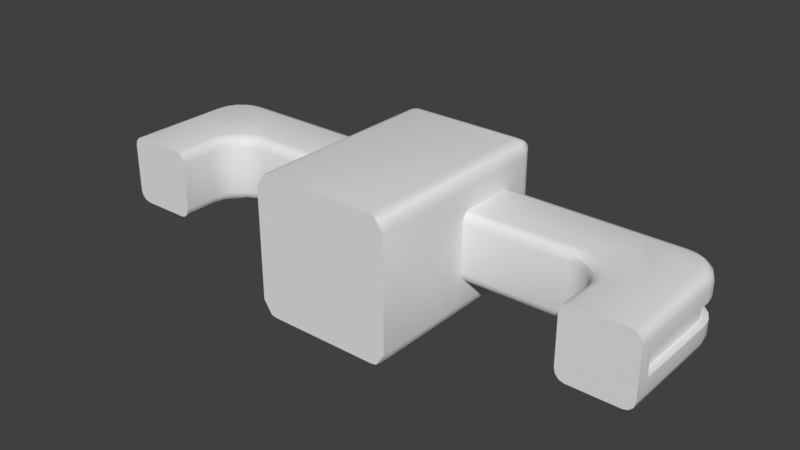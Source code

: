 # Source: EnergyCoreGenerator.blend  (saved by Blender 2.78.0; exported with 4.5.12 LTS)
import bpy
from mathutils import Matrix  # noqa: F401  (used for matrix-valued properties, if any)

bpy.ops.wm.read_factory_settings(use_empty=True)
scene = bpy.context.scene
scene.name = 'Scene'

# ---- collections
col_collection_1 = bpy.data.collections.new('Collection 1'); scene.collection.children.link(col_collection_1)

# ---- materials (node trees are filled in below, after node groups)
mat_material = bpy.data.materials.new('Material')
mat_material.alpha_threshold = 0.0
mat_material.use_transparent_shadow = False
mat_material.roughness = 0.5
mat_material.line_color = (0.0, 0.0, 0.0, 1.0)

# ---- material node trees

# ---- world
world_world = bpy.data.worlds.new('World'); scene.world = world_world
world_world.color = (0.05088, 0.05088, 0.05088)
world_world.use_sun_shadow = False
world_world.sun_shadow_jitter_overblur = 0.0
world_world.cycles.sampling_method = 'MANUAL'

# ---- meshes
me_cube = bpy.data.meshes.new('Cube')
me_cube.from_pydata([(-3.5, -0.5, -0.5), (-3.0, 7.153e-07, -0.5), (-3.0, 8.345e-07, 0.5), (-3.5, -0.5, 0.5), (3.5, -0.5, 0.5), (3.0, -9.537e-07, 0.5), (3.0, -7.153e-07, -0.5), (3.5, -0.5, -0.5), (1.0, -0.3607, -0.5), (1.0, -0.5, -0.35), (1.0, -0.6061, -0.6061), (1.0, -0.4304, -0.4799), (1.0, -0.4813, -0.425), (1.0, -0.5, 0.35), (1.0, -0.3607, 0.5), (1.0, -0.6061, 0.6061), (1.0, -0.4813, 0.425), (1.0, -0.4304, 0.4799), (3.0, -1.5, -0.35), (3.139, -1.5, -0.5), (3.019, -1.5, -0.425), (3.07, -1.5, -0.4799), (3.139, -1.5, 0.5), (3.0, -1.5, 0.35), (3.07, -1.5, 0.4799), (3.019, -1.5, 0.425), (2.639, -0.3607, 0.5), (2.5, -0.5, 0.35), (2.57, -0.4304, 0.4799), (2.519, -0.4813, 0.425), (3.0, -1.0, 0.35), (3.139, -0.8607, 0.5), (3.019, -0.9813, 0.425), (3.07, -0.9304, 0.4799), (2.655, -0.5245, 0.35), (2.674, -0.3663, 0.5), (2.657, -0.5033, 0.425), (2.664, -0.4454, 0.4799), (2.794, -0.5955, 0.35), (2.883, -0.4726, 0.5), (2.806, -0.579, 0.425), (2.839, -0.5341, 0.4799), (2.905, -0.7061, 0.35), (3.027, -0.6168, 0.5), (2.921, -0.6941, 0.425), (2.966, -0.6615, 0.4799), (2.976, -0.8455, 0.35), (3.134, -0.8256, 0.5), (2.997, -0.8428, 0.425), (3.055, -0.8355, 0.4799), (3.139, -0.8607, -0.5), (3.0, -1.0, -0.35), (3.07, -0.9304, -0.4799), (3.019, -0.9813, -0.425), (2.5, -0.5, -0.35), (2.639, -0.3607, -0.5), (2.519, -0.4813, -0.425), (2.57, -0.4304, -0.4799), (2.976, -0.8455, -0.35), (3.134, -0.8256, -0.5), (2.997, -0.8428, -0.425), (3.055, -0.8355, -0.4799), (2.905, -0.7061, -0.35), (3.027, -0.6168, -0.5), (2.921, -0.6941, -0.425), (2.966, -0.6615, -0.4799), (2.794, -0.5955, -0.35), (2.883, -0.4726, -0.5), (2.806, -0.579, -0.425), (2.839, -0.5341, -0.4799), (2.655, -0.5245, -0.35), (2.674, -0.3663, -0.5), (2.657, -0.5033, -0.425), (2.664, -0.4454, -0.4799), (1.0, 0.35, 0.5), (1.2, 0.5, 0.15), (1.0, 0.6061, 0.6061), (1.0, 0.425, 0.4799), (1.0, 0.4799, 0.425), (3.0, 0.35, 0.5), (3.0, 0.5, 0.15), (3.0, 0.425, 0.4799), (3.0, 0.4799, 0.425), (4.0, -0.5, 0.15), (3.85, -0.5, 0.5), (3.98, -0.5, 0.425), (3.925, -0.5, 0.4799), (4.0, -1.3, 0.15), (3.85, -1.5, 0.5), (3.98, -1.5, 0.425), (3.925, -1.5, 0.4799), (3.85, -0.01181, 0.5), (4.0, -1.133e-06, 0.15), (3.925, -0.005903, 0.4799), (3.98, -0.001583, 0.425), (3.488, 0.35, 0.5), (3.5, 0.5, 0.15), (3.494, 0.425, 0.4799), (3.498, 0.4799, 0.425), (3.831, 0.1076, 0.5), (3.976, 0.1545, 0.15), (3.903, 0.131, 0.4799), (3.956, 0.1482, 0.425), (3.782, 0.2046, 0.5), (3.905, 0.2939, 0.15), (3.843, 0.2493, 0.4799), (3.888, 0.2819, 0.425), (3.705, 0.2816, 0.5), (3.794, 0.4045, 0.15), (3.749, 0.3431, 0.4799), (3.782, 0.388, 0.425), (3.608, 0.3311, 0.5), (3.655, 0.4755, 0.15), (3.631, 0.4033, 0.4799), (3.648, 0.4562, 0.425), (1.2, 0.5, -0.15), (1.0, 0.35, -0.5), (1.0, 0.6061, -0.6061), (1.0, 0.4799, -0.425), (1.0, 0.425, -0.4799), (3.0, 0.5, -0.15), (3.0, 0.35, -0.5), (3.0, 0.4799, -0.425), (3.0, 0.425, -0.4799), (3.85, -0.5, -0.5), (4.0, -0.5, -0.15), (3.925, -0.5, -0.4799), (3.98, -0.5, -0.425), (3.85, -1.5, -0.5), (4.0, -1.3, -0.15), (3.925, -1.5, -0.4799), (3.98, -1.5, -0.425), (3.488, 0.35, -0.5), (3.5, 0.5, -0.15), (3.494, 0.425, -0.4799), (3.498, 0.4799, -0.425), (4.0, -9.828e-07, -0.15), (3.85, -0.01181, -0.5), (3.98, -0.001583, -0.425), (3.925, -0.005903, -0.4799), (3.608, 0.3311, -0.5), (3.655, 0.4755, -0.15), (3.631, 0.4033, -0.4799), (3.648, 0.4562, -0.425), (3.705, 0.2816, -0.5), (3.794, 0.4045, -0.15), (3.749, 0.3431, -0.4799), (3.782, 0.388, -0.425), (3.782, 0.2046, -0.5), (3.905, 0.2939, -0.15), (3.843, 0.2493, -0.4799), (3.888, 0.2819, -0.425), (3.831, 0.1076, -0.5), (3.976, 0.1545, -0.15), (3.903, 0.131, -0.4799), (3.956, 0.1482, -0.425), (-1.0, 0.35, -0.5), (-1.2, 0.5, -0.15), (-1.0, 0.6061, -0.6061), (-1.0, 0.425, -0.4799), (-1.0, 0.4799, -0.425), (-3.0, 0.35, -0.5), (-3.0, 0.5, -0.15), (-3.0, 0.425, -0.4799), (-3.0, 0.4799, -0.425), (-4.0, -0.5, -0.15), (-3.85, -0.5, -0.5), (-3.98, -0.5, -0.425), (-3.925, -0.5, -0.4799), (-4.0, -1.3, -0.15), (-3.85, -1.5, -0.5), (-3.98, -1.5, -0.425), (-3.925, -1.5, -0.4799), (-3.85, -0.0118, -0.5), (-4.0, 9.317e-07, -0.15), (-3.925, -0.005902, -0.4799), (-3.98, -0.001581, -0.425), (-3.488, 0.35, -0.5), (-3.5, 0.5, -0.15), (-3.494, 0.425, -0.4799), (-3.498, 0.4799, -0.425), (-3.831, 0.1076, -0.5), (-3.976, 0.1545, -0.15), (-3.903, 0.131, -0.4799), (-3.956, 0.1482, -0.425), (-3.782, 0.2046, -0.5), (-3.905, 0.2939, -0.15), (-3.843, 0.2493, -0.4799), (-3.888, 0.2819, -0.425), (-3.705, 0.2816, -0.5), (-3.794, 0.4045, -0.15), (-3.749, 0.3431, -0.4799), (-3.782, 0.388, -0.425), (-3.608, 0.3311, -0.5), (-3.655, 0.4755, -0.15), (-3.631, 0.4033, -0.4799), (-3.648, 0.4562, -0.425), (-1.2, 0.5, 0.15), (-1.0, 0.35, 0.5), (-1.0, 0.6061, 0.6061), (-1.0, 0.4799, 0.425), (-1.0, 0.425, 0.4799), (-3.0, 0.5, 0.15), (-3.0, 0.35, 0.5), (-3.0, 0.4799, 0.425), (-3.0, 0.425, 0.4799), (-3.85, -0.5, 0.5), (-4.0, -0.5, 0.15), (-3.925, -0.5, 0.4799), (-3.98, -0.5, 0.425), (-3.85, -1.5, 0.5), (-4.0, -1.3, 0.15), (-3.925, -1.5, 0.4799), (-3.98, -1.5, 0.425), (-3.488, 0.35, 0.5), (-3.5, 0.5, 0.15), (-3.494, 0.425, 0.4799), (-3.498, 0.4799, 0.425), (-4.0, 7.969e-07, 0.15), (-3.85, -0.0118, 0.5), (-3.98, -0.001581, 0.425), (-3.925, -0.005902, 0.4799), (-3.608, 0.3311, 0.5), (-3.655, 0.4755, 0.15), (-3.631, 0.4033, 0.4799), (-3.648, 0.4562, 0.425), (-3.705, 0.2816, 0.5), (-3.794, 0.4045, 0.15), (-3.749, 0.3431, 0.4799), (-3.782, 0.388, 0.425), (-3.782, 0.2046, 0.5), (-3.905, 0.2939, 0.15), (-3.843, 0.2493, 0.4799), (-3.888, 0.2819, 0.425), (-3.831, 0.1076, 0.5), (-3.976, 0.1545, 0.15), (-3.903, 0.131, 0.4799), (-3.956, 0.1482, 0.425), (-1.0, -0.3607, 0.5), (-1.0, -0.5, 0.35), (-1.0, -0.6061, 0.6061), (-1.0, -0.4304, 0.4799), (-1.0, -0.4813, 0.425), (-3.0, -1.5, 0.35), (-3.139, -1.5, 0.5), (-3.019, -1.5, 0.425), (-3.07, -1.5, 0.4799), (-3.139, -0.8607, 0.5), (-3.0, -1.0, 0.35), (-3.07, -0.9304, 0.4799), (-3.019, -0.9813, 0.425), (-2.5, -0.5, 0.35), (-2.639, -0.3607, 0.5), (-2.519, -0.4813, 0.425), (-2.57, -0.4304, 0.4799), (-2.976, -0.8455, 0.35), (-3.134, -0.8256, 0.5), (-2.997, -0.8428, 0.425), (-3.055, -0.8355, 0.4799), (-2.905, -0.7061, 0.35), (-3.027, -0.6168, 0.5), (-2.921, -0.6941, 0.425), (-2.966, -0.6615, 0.4799), (-2.794, -0.5955, 0.35), (-2.883, -0.4726, 0.5), (-2.806, -0.579, 0.425), (-2.839, -0.5341, 0.4799), (-2.655, -0.5245, 0.35), (-2.674, -0.3663, 0.5), (-2.657, -0.5033, 0.425), (-2.664, -0.4454, 0.4799), (-1.0, -0.5, -0.35), (-1.0, -0.3607, -0.5), (-1.0, -0.6061, -0.6061), (-1.0, -0.4813, -0.425), (-1.0, -0.4304, -0.4799), (-3.139, -1.5, -0.5), (-3.0, -1.5, -0.35), (-3.07, -1.5, -0.4799), (-3.019, -1.5, -0.425), (-2.639, -0.3607, -0.5), (-2.5, -0.5, -0.35), (-2.57, -0.4304, -0.4799), (-2.519, -0.4813, -0.425), (-3.0, -1.0, -0.35), (-3.139, -0.8607, -0.5), (-3.019, -0.9813, -0.425), (-3.07, -0.9304, -0.4799), (-2.655, -0.5245, -0.35), (-2.674, -0.3663, -0.5), (-2.657, -0.5033, -0.425), (-2.664, -0.4454, -0.4799), (-2.794, -0.5955, -0.35), (-2.883, -0.4726, -0.5), (-2.806, -0.579, -0.425), (-2.839, -0.5341, -0.4799), (-2.905, -0.7061, -0.35), (-3.027, -0.6168, -0.5), (-2.921, -0.6941, -0.425), (-2.966, -0.6615, -0.4799), (-2.976, -0.8455, -0.35), (-3.134, -0.8256, -0.5), (-2.997, -0.8428, -0.425), (-3.055, -0.8355, -0.4799), (0.8, 0.8, -1.0), (1.0, 0.8, -0.8), (0.8, 0.8765, -0.9848), (0.8, 0.9414, -0.9414), (0.8765, 0.8, -0.9848), (0.8805, 0.8805, -0.9693), (0.8819, 0.9429, -0.9429), (0.9263, 0.9263, -0.9263), (0.8765, 0.9848, -0.8), (0.9414, 0.9414, -0.8), (0.8, 0.9848, -0.8765), (0.8805, 0.9693, -0.8805), (0.9429, 0.9429, -0.8819), (0.9848, 0.8, -0.8765), (0.9414, 0.8, -0.9414), (0.9848, 0.8765, -0.8), (0.9693, 0.8805, -0.8805), (0.9429, 0.8819, -0.9429), (0.8, -1.995, -1.0), (1.0, -0.8, -0.8), (1.0, -1.995, -0.8), (0.8765, -1.995, -0.9848), (0.9414, -1.941, -0.9414), (0.9848, -1.877, -0.8765), (0.8, 0.8, 1.0), (1.0, 0.8, 0.8), (0.8, 0.9848, 0.8765), (0.8, 0.9414, 0.9414), (0.8765, 0.9848, 0.8), (0.8805, 0.9693, 0.8805), (0.8819, 0.9429, 0.9429), (0.9263, 0.9263, 0.9263), (0.8765, 0.8, 0.9848), (0.9414, 0.8, 0.9414), (0.8, 0.8765, 0.9848), (0.8805, 0.8805, 0.9693), (0.9429, 0.8819, 0.9429), (0.9848, 0.8765, 0.8), (0.9414, 0.9414, 0.8), (0.9848, 0.8, 0.8765), (0.9693, 0.8805, 0.8805), (0.9429, 0.9429, 0.8819), (1.0, -0.8, 0.8), (0.8, -1.995, 1.0), (1.0, -1.995, 0.8), (0.9848, -1.877, 0.8765), (0.9414, -1.941, 0.9414), (0.8765, -1.995, 0.9848), (-1.0, -0.8, -0.8), (-0.8, -1.995, -1.0), (-1.0, -1.995, -0.8), (-0.9848, -1.877, -0.8765), (-0.9414, -1.941, -0.9414), (-0.8765, -1.995, -0.9848), (-0.8, 0.8, -1.0), (-1.0, 0.8, -0.8), (-0.8, 0.9848, -0.8765), (-0.8, 0.9414, -0.9414), (-0.8765, 0.9848, -0.8), (-0.8805, 0.9693, -0.8805), (-0.8819, 0.9429, -0.9429), (-0.9263, 0.9263, -0.9263), (-0.8765, 0.8, -0.9848), (-0.9414, 0.8, -0.9414), (-0.8, 0.8765, -0.9848), (-0.8805, 0.8805, -0.9693), (-0.9429, 0.8819, -0.9429), (-0.9848, 0.8765, -0.8), (-0.9414, 0.9414, -0.8), (-0.9848, 0.8, -0.8765), (-0.9693, 0.8805, -0.8805), (-0.9429, 0.9429, -0.8819), (-0.8, -1.995, 1.0), (-1.0, -0.8, 0.8), (-1.0, -1.995, 0.8), (-0.8765, -1.995, 0.9848), (-0.9414, -1.941, 0.9414), (-0.9848, -1.877, 0.8765), (-1.0, 0.8, 0.8), (-0.8, 0.8, 1.0), (-0.9848, 0.8, 0.8765), (-0.9414, 0.8, 0.9414), (-0.9848, 0.8765, 0.8), (-0.9693, 0.8805, 0.8805), (-0.9429, 0.8819, 0.9429), (-0.9263, 0.9263, 0.9263), (-0.8, 0.8765, 0.9848), (-0.8, 0.9414, 0.9414), (-0.8765, 0.8, 0.9848), (-0.8805, 0.8805, 0.9693), (-0.8819, 0.9429, 0.9429), (-0.8765, 0.9848, 0.8), (-0.9414, 0.9414, 0.8), (-0.8, 0.9848, 0.8765), (-0.8805, 0.9693, 0.8805), (-0.9429, 0.9429, 0.8819), (3.0, 0.5, 0.35), (1.0, 0.5, 0.35), (4.0, -1.5, 0.35), (4.0, -0.5, 0.35), (4.0, -1.131e-06, 0.35), (3.976, 0.1545, 0.35), (3.905, 0.2939, 0.35), (3.794, 0.4045, 0.35), (3.655, 0.4755, 0.35), (3.5, 0.5, 0.35), (1.0, 0.5, -0.35), (3.0, 0.5, -0.35), (4.0, -0.5, -0.35), (4.0, -1.5, -0.35), (3.976, 0.1545, -0.35), (4.0, -9.85e-07, -0.35), (3.905, 0.2939, -0.35), (3.794, 0.4045, -0.35), (3.655, 0.4755, -0.35), (3.5, 0.5, -0.35), (-3.0, 0.5, -0.35), (-1.0, 0.5, -0.35), (-4.0, -1.5, -0.35), (-4.0, -0.5, -0.35), (-4.0, 9.269e-07, -0.35), (-3.976, 0.1545, -0.35), (-3.905, 0.2939, -0.35), (-3.794, 0.4045, -0.35), (-3.655, 0.4755, -0.35), (-3.5, 0.5, -0.35), (-1.0, 0.5, 0.35), (-3.0, 0.5, 0.35), (-4.0, -0.5, 0.35), (-4.0, -1.5, 0.35), (-3.976, 0.1545, 0.35), (-4.0, 8.017e-07, 0.35), (-3.905, 0.2939, 0.35), (-3.794, 0.4045, 0.35), (-3.655, 0.4755, 0.35), (-3.5, 0.5, 0.35), (3.0, 0.4, 0.15), (3.0, 0.4, -0.15), (3.492, 0.4003, 0.15), (3.492, 0.4003, -0.15), (3.9, -0.007847, -0.15), (3.9, -0.007847, 0.15), (3.9, -0.5, 0.15), (3.9, -0.5, -0.15), (3.624, 0.3804, 0.15), (3.624, 0.3804, -0.15), (3.88, 0.1236, -0.15), (3.88, 0.1236, 0.15), (3.735, 0.3236, 0.15), (3.735, 0.3236, -0.15), (3.824, 0.2351, 0.15), (3.824, 0.2351, -0.15), (-3.0, 0.4, -0.15), (-3.0, 0.4, 0.15), (-3.492, 0.4003, -0.15), (-3.492, 0.4003, 0.15), (-3.9, -0.5, -0.15), (-3.9, -0.5, 0.15), (-3.9, -0.007845, 0.15), (-3.9, -0.007845, -0.15), (-3.624, 0.3804, -0.15), (-3.624, 0.3804, 0.15), (-3.88, 0.1236, 0.15), (-3.88, 0.1236, -0.15), (-3.735, 0.3236, -0.15), (-3.735, 0.3236, 0.15), (-3.824, 0.2351, -0.15), (-3.824, 0.2351, 0.15), (-1.4, 0.4, -0.15), (-1.2, 0.5, -0.15), (-1.323, 0.4076, -0.15), (-1.259, 0.4293, -0.15), (-1.215, 0.4617, -0.15), (-1.2, 0.5, 0.15), (-1.4, 0.4, 0.15), (-1.215, 0.4617, 0.15), (-1.259, 0.4293, 0.15), (-1.323, 0.4076, 0.15), (-4.0, -1.3, -0.15), (-3.9, -1.1, -0.15), (-3.962, -1.285, -0.15), (-3.929, -1.241, -0.15), (-3.908, -1.177, -0.15), (-3.9, -1.1, 0.15), (-4.0, -1.3, 0.15), (-3.908, -1.177, 0.15), (-3.929, -1.241, 0.15), (-3.962, -1.285, 0.15), (1.4, 0.4, 0.15), (1.2, 0.5, 0.15), (1.323, 0.4076, 0.15), (1.259, 0.4293, 0.15), (1.215, 0.4617, 0.15), (1.2, 0.5, -0.15), (1.4, 0.4, -0.15), (1.215, 0.4617, -0.15), (1.259, 0.4293, -0.15), (1.323, 0.4076, -0.15), (4.0, -1.3, 0.15), (3.9, -1.1, 0.15), (3.962, -1.285, 0.15), (3.929, -1.241, 0.15), (3.908, -1.177, 0.15), (3.9, -1.1, -0.15), (4.0, -1.3, -0.15), (3.908, -1.177, -0.15), (3.929, -1.241, -0.15), (3.962, -1.285, -0.15), (-0.8, 1.0, -0.8), (0.8, 1.0, -0.8), (0.8, 1.0, 0.8), (-0.8, 1.0, 0.8), (0.6914, 1.0, -0.6914), (0.6914, 1.0, 0.6914), (-0.6914, 1.0, -0.6914), (-0.6914, 1.0, 0.6914), (-0.35, 0.2, -0.55), (-0.55, 0.2, -0.35), (-0.35, 1.3e-07, -0.35), (-0.4265, 0.2, -0.5348), (-0.4914, 0.2, -0.4914), (-0.35, 0.1235, -0.5348), (-0.4305, 0.1195, -0.5193), (-0.4929, 0.1181, -0.4929), (-0.4763, 0.07373, -0.4763), (-0.5348, 0.1235, -0.35), (-0.4914, 0.05858, -0.35), (-0.5348, 0.2, -0.4265), (-0.5193, 0.1195, -0.4305), (-0.4929, 0.05709, -0.4319), (-0.35, 0.01522, -0.4265), (-0.35, 0.05858, -0.4914), (-0.4265, 0.01522, -0.35), (-0.4305, 0.03072, -0.4305), (-0.4319, 0.05709, -0.4929), (0.35, 0.2, -0.55), (0.35, -4.877e-08, -0.35), (0.55, 0.2, -0.35), (0.35, 0.1235, -0.5348), (0.35, 0.05858, -0.4914), (0.4265, 0.2, -0.5348), (0.4305, 0.1195, -0.5193), (0.4319, 0.05709, -0.4929), (0.4763, 0.07373, -0.4763), (0.4265, 0.01522, -0.35), (0.4914, 0.05858, -0.35), (0.35, 0.01522, -0.4265), (0.4305, 0.03072, -0.4305), (0.4929, 0.05709, -0.4319), (0.5348, 0.2, -0.4265), (0.4914, 0.2, -0.4914), (0.5348, 0.1235, -0.35), (0.5193, 0.1195, -0.4305), (0.4929, 0.1181, -0.4929), (0.55, 0.2, 0.35), (0.35, -2.113e-07, 0.35), (0.35, 0.2, 0.55), (0.5348, 0.1235, 0.35), (0.4914, 0.05858, 0.35), (0.5348, 0.2, 0.4265), (0.5193, 0.1195, 0.4305), (0.4929, 0.05709, 0.4319), (0.4763, 0.07373, 0.4763), (0.35, 0.01522, 0.4265), (0.35, 0.05858, 0.4914), (0.4265, 0.01522, 0.35), (0.4305, 0.03072, 0.4305), (0.4319, 0.05709, 0.4929), (0.4265, 0.2, 0.5348), (0.4914, 0.2, 0.4914), (0.35, 0.1235, 0.5348), (0.4305, 0.1195, 0.5193), (0.4929, 0.1181, 0.4929), (-0.55, 0.2, 0.35), (-0.35, 0.2, 0.55), (-0.35, -4.877e-08, 0.35), (-0.5348, 0.2, 0.4265), (-0.4914, 0.2, 0.4914), (-0.5348, 0.1235, 0.35), (-0.5193, 0.1195, 0.4305), (-0.4929, 0.1181, 0.4929), (-0.4763, 0.07373, 0.4763), (-0.35, 0.1235, 0.5348), (-0.35, 0.05858, 0.4914), (-0.4265, 0.2, 0.5348), (-0.4305, 0.1195, 0.5193), (-0.4319, 0.05709, 0.4929), (-0.4265, 0.01522, 0.35), (-0.4914, 0.05858, 0.35), (-0.35, 0.01522, 0.4265), (-0.4305, 0.03072, 0.4305), (-0.4929, 0.05709, 0.4319), (0.5405, 1.0, -0.6289), (0.35, 0.9, -0.55), (0.4676, 0.9924, -0.5987), (0.4058, 0.9707, -0.5731), (0.3645, 0.9383, -0.556), (0.55, 0.9, -0.35), (0.6289, 1.0, -0.5405), (0.556, 0.9383, -0.3645), (0.5731, 0.9707, -0.4058), (0.5987, 0.9924, -0.4676), (0.4265, 0.9, -0.5348), (0.5743, 1.0, -0.6222), (0.4378, 0.9383, -0.5414), (0.4698, 0.9707, -0.5604), (0.5178, 0.9924, -0.5887), (0.4914, 0.9, -0.4914), (0.603, 1.0, -0.603), (0.4999, 0.9383, -0.4999), (0.5241, 0.9707, -0.5241), (0.5603, 0.9924, -0.5603), (0.5348, 0.9, -0.4265), (0.6222, 1.0, -0.5743), (0.5414, 0.9383, -0.4378), (0.5604, 0.9707, -0.4698), (0.5887, 0.9924, -0.5178), (0.6289, 1.0, 0.5405), (0.55, 0.9, 0.35), (0.5987, 0.9924, 0.4676), (0.5731, 0.9707, 0.4058), (0.556, 0.9383, 0.3645), (0.35, 0.9, 0.55), (0.5405, 1.0, 0.6289), (0.3645, 0.9383, 0.556), (0.4058, 0.9707, 0.5731), (0.4676, 0.9924, 0.5987), (0.5348, 0.9, 0.4265), (0.6222, 1.0, 0.5743), (0.5414, 0.9383, 0.4378), (0.5604, 0.9707, 0.4698), (0.5887, 0.9924, 0.5178), (0.4914, 0.9, 0.4914), (0.603, 1.0, 0.603), (0.4999, 0.9383, 0.4999), (0.5241, 0.9707, 0.5241), (0.5603, 0.9924, 0.5603), (0.4265, 0.9, 0.5348), (0.5743, 1.0, 0.6222), (0.4378, 0.9383, 0.5414), (0.4698, 0.9707, 0.5604), (0.5178, 0.9924, 0.5887), (-0.6289, 1.0, -0.5405), (-0.55, 0.9, -0.35), (-0.5987, 0.9924, -0.4676), (-0.5731, 0.9707, -0.4058), (-0.556, 0.9383, -0.3645), (-0.35, 0.9, -0.55), (-0.5405, 1.0, -0.6289), (-0.3645, 0.9383, -0.556), (-0.4058, 0.9707, -0.5731), (-0.4676, 0.9924, -0.5987), (-0.5348, 0.9, -0.4265), (-0.6222, 1.0, -0.5743), (-0.5414, 0.9383, -0.4378), (-0.5604, 0.9707, -0.4698), (-0.5887, 0.9924, -0.5178), (-0.4914, 0.9, -0.4914), (-0.603, 1.0, -0.603), (-0.4999, 0.9383, -0.4999), (-0.5241, 0.9707, -0.5241), (-0.5603, 0.9924, -0.5603), (-0.4265, 0.9, -0.5348), (-0.5743, 1.0, -0.6222), (-0.4378, 0.9383, -0.5414), (-0.4698, 0.9707, -0.5604), (-0.5178, 0.9924, -0.5887), (-0.5405, 1.0, 0.6289), (-0.35, 0.9, 0.55), (-0.4676, 0.9924, 0.5987), (-0.4058, 0.9707, 0.5731), (-0.3645, 0.9383, 0.556), (-0.55, 0.9, 0.35), (-0.6289, 1.0, 0.5405), (-0.556, 0.9383, 0.3645), (-0.5731, 0.9707, 0.4058), (-0.5987, 0.9924, 0.4676), (-0.4265, 0.9, 0.5348), (-0.5743, 1.0, 0.6222), (-0.4378, 0.9383, 0.5414), (-0.4698, 0.9707, 0.5604), (-0.5178, 0.9924, 0.5887), (-0.4914, 0.9, 0.4914), (-0.603, 1.0, 0.603), (-0.4999, 0.9383, 0.4999), (-0.5241, 0.9707, 0.5241), (-0.5603, 0.9924, 0.5603), (-0.5348, 0.9, 0.4265), (-0.6222, 1.0, 0.5743), (-0.5414, 0.9383, 0.4378), (-0.5604, 0.9707, 0.4698), (-0.5887, 0.9924, 0.5178), (1.0, -0.3607, -0.5), (1.0, -0.4304, -0.4799), (1.0, -0.4304, -0.4799), (1.0, -0.4813, -0.425), (1.0, -0.5, -0.35), (1.0, -0.5, 0.35), (1.0, -0.4813, 0.425), (1.0, -0.4304, 0.4799), (1.0, -0.4304, 0.4799), (1.0, -0.3607, 0.5), (2.657, -0.5033, 0.425), (2.806, -0.579, 0.425), (2.657, -0.5033, -0.425), (3.139, -1.5, -0.5), (3.07, -1.5, -0.4799), (3.07, -1.5, -0.4799), (3.019, -1.5, -0.425), (3.0, -1.5, -0.35), (3.07, -1.5, 0.4799), (3.07, -1.5, 0.4799), (3.139, -1.5, 0.5), (3.019, -1.5, 0.425), (3.0, -1.5, 0.35), (1.0, 0.35, 0.5), (1.0, 0.425, 0.4799), (1.0, 0.4799, 0.425), (1.0, 0.4799, 0.425), (1.0, 0.5, 0.35), (3.0, 0.4799, 0.425), (3.85, -1.5, 0.5), (3.925, -1.5, 0.4799), (3.925, -1.5, 0.4799), (3.98, -1.5, 0.425), (4.0, -1.5, 0.35), (3.843, 0.2493, 0.4799), (3.749, 0.3431, 0.4799), (1.0, 0.5, -0.35), (1.0, 0.4799, -0.425), (1.0, 0.425, -0.4799), (1.0, 0.35, -0.5), (4.0, -1.5, -0.35), (3.98, -1.5, -0.425), (3.925, -1.5, -0.4799), (3.925, -1.5, -0.4799), (3.85, -1.5, -0.5), (3.843, 0.2493, -0.4799), (3.749, 0.3431, -0.4799), (3.631, 0.4033, -0.4799), (-1.0, 0.35, -0.5), (-1.0, 0.425, -0.4799), (-1.0, 0.4799, -0.425), (-1.0, 0.5, -0.35), (-3.85, -1.5, -0.5), (-3.925, -1.5, -0.4799), (-3.925, -1.5, -0.4799), (-3.98, -1.5, -0.425), (-4.0, -1.5, -0.35), (-1.0, 0.5, 0.35), (-1.0, 0.4799, 0.425), (-1.0, 0.425, 0.4799), (-1.0, 0.35, 0.5), (-4.0, -1.5, 0.35), (-3.98, -1.5, 0.425), (-3.925, -1.5, 0.4799), (-3.925, -1.5, 0.4799), (-3.925, -0.5, 0.4799), (-3.85, -1.5, 0.5), (-3.903, 0.131, 0.4799), (-3.925, -0.005902, 0.4799), (-3.843, 0.2493, 0.4799), (-1.0, -0.3607, 0.5), (-1.0, -0.4304, 0.4799), (-1.0, -0.4304, 0.4799), (-1.0, -0.4813, 0.425), (-1.0, -0.5, 0.35), (-2.997, -0.8428, 0.425), (-2.921, -0.6941, 0.425), (-3.139, -1.5, 0.5), (-3.07, -1.5, 0.4799), (-3.07, -1.5, 0.4799), (-3.019, -1.5, 0.425), (-3.0, -1.5, 0.35), (-1.0, -0.5, -0.35), (-1.0, -0.4813, -0.425), (-1.0, -0.4304, -0.4799), (-1.0, -0.4304, -0.4799), (-1.0, -0.3607, -0.5), (-2.966, -0.6615, -0.4799), (-3.07, -1.5, -0.4799), (-3.07, -1.5, -0.4799), (-3.139, -1.5, -0.5), (-3.019, -1.5, -0.425), (-3.0, -1.5, -0.35), (0.8819, 0.9429, -0.9429), (0.9429, 0.8819, -0.9429), (0.9263, 0.9263, -0.9263), (0.9263, 0.9263, -0.9263), (0.9429, 0.9429, -0.8819), (0.8, -1.995, -1.0), (0.8765, -1.995, -0.9848), (0.8765, -1.995, -0.9848), (1.0, -1.995, -0.8), (0.8819, 0.9429, 0.9429), (0.9429, 0.9429, 0.8819), (0.9263, 0.9263, 0.9263), (0.9263, 0.9263, 0.9263), (0.9429, 0.8819, 0.9429), (0.8765, -1.995, 0.9848), (0.8765, -1.995, 0.9848), (0.8, -1.995, 1.0), (1.0, -1.995, 0.8), (-0.8765, -1.995, -0.9848), (-0.8765, -1.995, -0.9848), (-0.8, -1.995, -1.0), (-1.0, -1.995, -0.8), (-0.8819, 0.9429, -0.9429), (-0.9429, 0.9429, -0.8819), (-0.9263, 0.9263, -0.9263), (-0.9263, 0.9263, -0.9263), (-0.9429, 0.8819, -0.9429), (-0.8, -1.995, 1.0), (-0.8765, -1.995, 0.9848), (-0.8765, -1.995, 0.9848), (-1.0, -1.995, 0.8), (-0.9429, 0.8819, 0.9429), (-0.9429, 0.9429, 0.8819), (-0.9263, 0.9263, 0.9263), (-0.9263, 0.9263, 0.9263), (-0.8819, 0.9429, 0.9429), (3.0, 0.5, 0.15), (1.2, 0.5, 0.15), (1.2, 0.5, 0.15), (4.0, -1.3, 0.15), (4.0, -1.3, 0.15), (4.0, -0.5, 0.15), (4.0, -1.133e-06, 0.15), (3.976, 0.1545, 0.15), (3.905, 0.2939, 0.15), (3.794, 0.4045, 0.15), (3.655, 0.4755, 0.15), (3.5, 0.5, 0.15), (1.2, 0.5, -0.15), (1.2, 0.5, -0.15), (3.0, 0.5, -0.15), (4.0, -0.5, -0.15), (4.0, -1.3, -0.15), (4.0, -1.3, -0.15), (3.976, 0.1545, -0.15), (4.0, -9.828e-07, -0.15), (3.905, 0.2939, -0.15), (3.794, 0.4045, -0.15), (3.655, 0.4755, -0.15), (3.5, 0.5, -0.15), (-3.0, 0.5, -0.15), (-1.2, 0.5, -0.15), (-1.2, 0.5, -0.15), (-4.0, -1.3, -0.15), (-4.0, -1.3, -0.15), (-4.0, -0.5, -0.15), (-4.0, 9.317e-07, -0.15), (-3.976, 0.1545, -0.15), (-3.905, 0.2939, -0.15), (-3.794, 0.4045, -0.15), (-3.655, 0.4755, -0.15), (-3.5, 0.5, -0.15), (-1.2, 0.5, 0.15), (-1.2, 0.5, 0.15), (-3.0, 0.5, 0.15), (-4.0, -0.5, 0.15), (-4.0, -1.3, 0.15), (-4.0, -1.3, 0.15), (-3.976, 0.1545, 0.15), (-4.0, 7.969e-07, 0.15), (-3.905, 0.2939, 0.15), (-3.794, 0.4045, 0.15), (-3.655, 0.4755, 0.15), (-3.5, 0.5, 0.15), (3.9, -0.007847, 0.15), (3.88, 0.1236, 0.15), (3.824, 0.2351, 0.15), (3.735, 0.3236, 0.15), (3.624, 0.3804, 0.15), (3.492, 0.4003, 0.15), (3.9, -0.5, 0.15), (3.0, 0.4, 0.15), (3.88, 0.1236, -0.15), (3.9, -0.007847, -0.15), (3.824, 0.2351, -0.15), (3.735, 0.3236, -0.15), (3.624, 0.3804, -0.15), (3.492, 0.4003, -0.15), (3.9, -0.5, -0.15), (3.0, 0.4, -0.15), (-3.9, -0.007845, -0.15), (-3.88, 0.1236, -0.15), (-3.824, 0.2351, -0.15), (-3.735, 0.3236, -0.15), (-3.624, 0.3804, -0.15), (-3.492, 0.4003, -0.15), (-3.9, -0.5, -0.15), (-3.0, 0.4, -0.15), (-3.88, 0.1236, 0.15), (-3.9, -0.007845, 0.15), (-3.824, 0.2351, 0.15), (-3.735, 0.3236, 0.15), (-3.624, 0.3804, 0.15), (-3.492, 0.4003, 0.15), (-3.0, 0.4, 0.15), (-3.9, -0.5, 0.15), (-1.323, 0.4076, -0.15), (-1.4, 0.4, -0.15), (-1.4, 0.4, 0.15), (-1.323, 0.4076, 0.15), (-1.259, 0.4293, -0.15), (-1.259, 0.4293, 0.15), (-1.215, 0.4617, -0.15), (-1.215, 0.4617, -0.15), (-1.215, 0.4617, 0.15), (-1.215, 0.4617, 0.15), (-1.2, 0.5, -0.15), (-1.2, 0.5, -0.15), (-1.2, 0.5, 0.15), (-1.2, 0.5, 0.15), (-3.962, -1.285, -0.15), (-3.962, -1.285, -0.15), (-4.0, -1.3, -0.15), (-4.0, -1.3, -0.15), (-4.0, -1.3, 0.15), (-4.0, -1.3, 0.15), (-3.962, -1.285, 0.15), (-3.962, -1.285, 0.15), (-3.929, -1.241, -0.15), (-3.929, -1.241, 0.15), (-3.908, -1.177, -0.15), (-3.908, -1.177, 0.15), (-3.9, -1.1, -0.15), (-3.9, -1.1, 0.15), (1.323, 0.4076, 0.15), (1.4, 0.4, 0.15), (1.4, 0.4, -0.15), (1.323, 0.4076, -0.15), (1.259, 0.4293, 0.15), (1.259, 0.4293, -0.15), (1.215, 0.4617, 0.15), (1.215, 0.4617, 0.15), (1.215, 0.4617, -0.15), (1.215, 0.4617, -0.15), (1.2, 0.5, 0.15), (1.2, 0.5, 0.15), (1.2, 0.5, -0.15), (1.2, 0.5, -0.15), (3.962, -1.285, 0.15), (3.962, -1.285, 0.15), (4.0, -1.3, 0.15), (4.0, -1.3, 0.15), (4.0, -1.3, -0.15), (4.0, -1.3, -0.15), (3.962, -1.285, -0.15), (3.962, -1.285, -0.15), (3.929, -1.241, 0.15), (3.929, -1.241, -0.15), (3.908, -1.177, 0.15), (3.908, -1.177, -0.15), (3.9, -1.1, 0.15), (3.9, -1.1, -0.15), (-0.4929, 0.1181, -0.4929), (-0.4319, 0.05709, -0.4929), (-0.4763, 0.07373, -0.4763), (-0.4763, 0.07373, -0.4763), (-0.4929, 0.05709, -0.4319), (0.4319, 0.05709, -0.4929), (0.4929, 0.1181, -0.4929), (0.4763, 0.07373, -0.4763), (0.4763, 0.07373, -0.4763), (0.4929, 0.05709, -0.4319), (0.4929, 0.05709, 0.4319), (0.4929, 0.1181, 0.4929), (0.4763, 0.07373, 0.4763), (0.4763, 0.07373, 0.4763), (0.4319, 0.05709, 0.4929), (-0.4929, 0.1181, 0.4929), (-0.4929, 0.05709, 0.4319), (-0.4763, 0.07373, 0.4763), (-0.4763, 0.07373, 0.4763), (-0.4319, 0.05709, 0.4929)], [], [(520, 651, 666, 523), (240, 770, 778, 273, 352, 810, 378, 377), (26, 35, 39, 43, 47, 31, 4, 5), (10, 700, 701, 15, 346, 806, 324, 323), (15, 705, 719, 76, 329, 346), (76, 723, 732, 117, 305, 329), (9, 54, 27, 13), (328, 383, 376, 347), (879, 959, 507, 447), (203, 214, 222, 226, 230, 234, 219, 206, 3, 2), (239, 251, 281, 271), (124, 128, 709, 50, 7), (199, 756, 766, 240, 377, 382), (14, 26, 5, 79, 74), (846, 847, 449, 453), (855, 165, 460, 889), (839, 837, 945, 941, 938, 936, 498, 888), (51, 18, 23, 30), (845, 846, 453, 455), (860, 859, 464, 458), (280, 289, 293, 297, 301, 285, 0, 1), (198, 203, 2, 252, 238), (5, 4, 84, 91, 99, 103, 107, 111, 95, 79), (1, 0, 166, 173, 181, 185, 189, 193, 177, 161), (247, 256, 260, 264, 268, 252, 2, 3), (865, 864, 904, 932, 930, 928, 925, 924), (4, 31, 22, 725, 84), (843, 845, 455, 881), (121, 132, 140, 144, 148, 152, 137, 124, 7, 6), (859, 858, 892, 464), (777, 776, 774, 244, 762, 759, 758, 433, 752, 751, 749, 170, 786, 784, 787, 788), (863, 861, 917, 913, 910, 908, 478, 903), (0, 285, 276, 748, 166), (844, 843, 881, 882), (858, 857, 891, 892), (864, 868, 898, 904), (713, 712, 710, 19, 740, 738, 737, 413, 729, 728, 726, 88, 716, 714, 717, 718), (857, 856, 890, 891), (872, 863, 903, 902), (267, 288, 281, 251), (263, 292, 288, 267), (248, 284, 300, 255), (255, 300, 296, 259), (259, 296, 292, 263), (206, 210, 773, 247, 3), (70, 34, 27, 54), (66, 38, 34, 70), (50, 59, 63, 67, 71, 55, 6, 7), (58, 46, 42, 62), (62, 42, 38, 66), (51, 30, 46, 58), (856, 855, 889, 890), (696, 697, 10), (697, 699, 10), (699, 700, 10), (701, 702, 15), (702, 703, 15), (703, 705, 15), (27, 34, 706, 29), (29, 36, 37, 28), (28, 37, 35, 26), (34, 38, 707, 706), (36, 40, 41, 37), (37, 41, 39, 35), (38, 42, 44, 707), (40, 44, 45, 41), (41, 45, 43, 39), (42, 46, 48, 44), (44, 48, 49, 45), (45, 49, 47, 43), (46, 30, 32, 48), (48, 32, 33, 49), (49, 33, 31, 47), (51, 58, 60, 53), (53, 60, 61, 52), (52, 61, 59, 50), (58, 62, 64, 60), (60, 64, 65, 61), (61, 65, 63, 59), (62, 66, 68, 64), (64, 68, 69, 65), (65, 69, 67, 63), (66, 70, 708, 68), (68, 72, 73, 69), (69, 73, 71, 67), (70, 54, 56, 708), (72, 56, 57, 73), (73, 57, 55, 71), (13, 27, 29, 16), (16, 29, 28, 704), (17, 28, 26, 14), (50, 709, 711, 52), (52, 21, 20, 53), (53, 20, 18, 51), (22, 31, 33, 715), (24, 33, 32, 25), (25, 32, 30, 23), (8, 55, 57, 698), (11, 57, 56, 12), (12, 56, 54, 9), (794, 797, 348, 805, 816, 819, 354, 809), (719, 720, 76), (720, 721, 76), (721, 723, 76), (74, 79, 81, 77), (77, 81, 724, 722), (78, 82, 400, 401), (84, 725, 727, 86), (86, 90, 89, 85), (85, 89, 402, 403), (99, 91, 93, 101), (101, 93, 94, 102), (102, 94, 404, 405), (103, 99, 101, 730), (105, 101, 102, 106), (106, 102, 405, 406), (107, 103, 730, 731), (109, 105, 106, 110), (110, 106, 406, 407), (111, 107, 731, 113), (113, 109, 110, 114), (114, 110, 407, 408), (95, 111, 113, 97), (97, 113, 114, 98), (98, 114, 408, 409), (91, 84, 86, 93), (93, 86, 85, 94), (94, 85, 403, 404), (79, 95, 97, 81), (81, 97, 98, 724), (82, 98, 409, 400), (116, 121, 6, 55, 8), (732, 733, 117), (733, 734, 117), (734, 735, 117), (121, 116, 119, 123), (123, 119, 118, 122), (122, 118, 410, 411), (412, 736, 131, 127), (127, 131, 739, 126), (126, 130, 128, 124), (137, 152, 154, 139), (139, 154, 155, 138), (138, 155, 414, 415), (152, 148, 741, 154), (154, 150, 151, 155), (155, 151, 416, 414), (148, 144, 742, 741), (150, 146, 147, 151), (151, 147, 417, 416), (144, 140, 743, 742), (146, 142, 143, 147), (147, 143, 418, 417), (140, 132, 134, 743), (142, 134, 135, 143), (143, 135, 419, 418), (124, 137, 139, 126), (126, 139, 138, 127), (127, 138, 415, 412), (411, 419, 135, 122), (122, 135, 134, 123), (123, 134, 132, 121), (117, 735, 696, 10, 323, 305), (744, 745, 158), (745, 746, 158), (746, 747, 158), (156, 161, 163, 159), (159, 163, 164, 160), (160, 164, 420, 421), (166, 748, 750, 168), (168, 172, 171, 167), (167, 171, 422, 423), (181, 173, 175, 183), (183, 175, 176, 184), (184, 176, 424, 425), (185, 181, 183, 187), (187, 183, 184, 188), (188, 184, 425, 426), (189, 185, 187, 191), (191, 187, 188, 192), (192, 188, 426, 427), (193, 189, 191, 195), (195, 191, 192, 196), (196, 192, 427, 428), (177, 193, 195, 179), (179, 195, 196, 180), (180, 196, 428, 429), (173, 166, 168, 175), (175, 168, 167, 176), (176, 167, 423, 424), (161, 177, 179, 163), (163, 179, 180, 164), (164, 180, 429, 420), (158, 747, 753, 199, 382, 359), (753, 754, 199), (754, 755, 199), (755, 756, 199), (430, 431, 204, 200), (200, 204, 205, 201), (201, 205, 203, 198), (432, 757, 213, 209), (209, 213, 760, 761), (208, 212, 210, 206), (219, 234, 763, 764), (221, 236, 237, 220), (220, 237, 434, 435), (234, 230, 765, 763), (236, 232, 233, 237), (237, 233, 436, 434), (230, 226, 228, 765), (232, 228, 229, 233), (233, 229, 437, 436), (226, 222, 224, 228), (228, 224, 225, 229), (229, 225, 438, 437), (222, 214, 216, 224), (224, 216, 217, 225), (225, 217, 439, 438), (431, 439, 217, 204), (204, 217, 216, 205), (205, 216, 214, 203), (435, 432, 209, 220), (220, 209, 761, 221), (764, 208, 206, 219), (248, 243, 277, 284), (766, 767, 240), (767, 769, 240), (769, 770, 240), (248, 255, 771, 250), (250, 257, 258, 249), (249, 258, 256, 247), (255, 259, 772, 771), (257, 261, 262, 258), (258, 262, 260, 256), (259, 263, 265, 772), (261, 265, 266, 262), (262, 266, 264, 260), (263, 267, 269, 265), (265, 269, 270, 266), (266, 270, 268, 264), (267, 251, 253, 269), (269, 253, 254, 270), (270, 254, 252, 268), (247, 773, 775, 249), (249, 246, 245, 250), (250, 245, 243, 248), (238, 252, 254, 768), (241, 254, 253, 242), (242, 253, 251, 239), (272, 280, 1, 161, 156), (778, 779, 273), (779, 780, 273), (780, 782, 273), (281, 288, 290, 283), (283, 290, 291, 282), (282, 291, 289, 280), (288, 292, 294, 290), (290, 294, 295, 291), (291, 295, 293, 289), (292, 296, 298, 294), (294, 298, 783, 295), (295, 299, 297, 293), (296, 300, 302, 298), (298, 302, 303, 783), (299, 303, 301, 297), (300, 284, 286, 302), (302, 286, 287, 303), (303, 287, 285, 301), (276, 285, 287, 785), (278, 287, 286, 279), (279, 286, 284, 277), (271, 281, 283, 274), (274, 283, 282, 781), (275, 282, 280, 272), (273, 782, 744, 158, 359, 352), (304, 306, 309, 308), (306, 307, 789, 309), (308, 309, 790, 318), (309, 789, 791, 790), (513, 312, 315, 314), (312, 313, 793, 315), (314, 315, 310, 307), (315, 793, 792, 310), (305, 317, 320, 319), (317, 318, 321, 320), (319, 320, 316, 313), (320, 321, 311, 316), (794, 795, 797), (796, 326, 324), (326, 327, 324), (327, 323, 324), (514, 330, 333, 332), (330, 331, 798, 333), (332, 333, 799, 342), (333, 798, 800, 799), (328, 336, 339, 338), (336, 337, 802, 339), (338, 339, 334, 331), (339, 802, 801, 334), (329, 341, 344, 343), (341, 342, 345, 344), (343, 344, 340, 337), (344, 345, 335, 340), (346, 349, 806), (349, 350, 806), (350, 803, 806), (804, 805, 348), (352, 355, 810), (355, 356, 810), (356, 807, 810), (808, 809, 354), (512, 360, 363, 362), (360, 361, 811, 363), (362, 363, 812, 372), (363, 811, 813, 812), (358, 366, 369, 368), (366, 367, 815, 369), (368, 369, 364, 361), (369, 815, 814, 364), (359, 371, 374, 373), (371, 372, 375, 374), (373, 374, 370, 367), (374, 375, 365, 370), (816, 817, 819), (818, 380, 378), (380, 381, 378), (381, 377, 378), (382, 384, 387, 386), (384, 385, 820, 387), (386, 387, 821, 396), (387, 820, 822, 821), (383, 390, 393, 392), (390, 391, 824, 393), (392, 393, 388, 385), (393, 824, 823, 388), (515, 395, 398, 397), (395, 396, 399, 398), (397, 398, 394, 391), (398, 399, 389, 394), (305, 323, 327, 317), (317, 327, 326, 318), (318, 326, 325, 308), (308, 325, 322, 304), (304, 358, 368, 306), (306, 368, 361, 307), (307, 361, 360, 314), (314, 360, 512, 513), (513, 514, 332, 312), (312, 332, 342, 313), (313, 342, 341, 319), (319, 341, 329, 305), (352, 359, 373, 355), (355, 373, 367, 356), (356, 367, 366, 357), (357, 366, 358, 353), (359, 382, 386, 371), (371, 386, 396, 372), (372, 396, 395, 362), (362, 395, 515, 512), (328, 347, 351, 336), (336, 351, 350, 337), (337, 350, 349, 343), (343, 349, 346, 329), (514, 515, 397, 330), (330, 397, 391, 331), (331, 391, 390, 338), (338, 390, 383, 328), (376, 383, 392, 379), (379, 392, 385, 380), (380, 385, 384, 381), (381, 384, 382, 377), (304, 322, 353, 358), (825, 826, 401, 400), (828, 830, 403, 402), (831, 832, 405, 404), (832, 833, 406, 405), (833, 834, 407, 406), (834, 835, 408, 407), (835, 836, 409, 408), (830, 831, 404, 403), (836, 825, 400, 409), (838, 120, 411, 410), (125, 841, 736, 412), (153, 136, 415, 414), (149, 153, 414, 416), (145, 149, 416, 417), (141, 145, 417, 418), (848, 141, 418, 419), (136, 125, 412, 415), (120, 848, 419, 411), (826, 838, 410, 401), (841, 828, 402, 736), (849, 850, 421, 420), (852, 854, 423, 422), (174, 182, 425, 424), (182, 186, 426, 425), (186, 190, 427, 426), (190, 194, 428, 427), (194, 178, 429, 428), (854, 174, 424, 423), (178, 849, 420, 429), (862, 202, 431, 430), (207, 866, 757, 432), (867, 218, 435, 434), (869, 867, 434, 436), (870, 869, 436, 437), (871, 870, 437, 438), (215, 871, 438, 439), (202, 215, 439, 431), (218, 207, 432, 435), (850, 862, 430, 421), (866, 852, 422, 757), (115, 827, 944, 946), (444, 873, 879, 447), (829, 842, 951, 950), (877, 885, 886, 878), (853, 211, 923, 922), (895, 461, 462, 463), (893, 901, 459, 894), (880, 878, 886, 441), (468, 900, 901, 893), (896, 894, 459, 457), (873, 444, 450, 874), (874, 450, 883, 875), (875, 883, 884, 876), (463, 462, 897, 467), (467, 897, 899, 470), (470, 899, 900, 468), (197, 851, 916, 918), (876, 884, 885, 877), (162, 860, 458, 456), (847, 133, 443, 449), (100, 92, 445, 451), (840, 844, 882, 887), (104, 100, 451, 454), (133, 839, 888, 443), (108, 104, 454, 452), (868, 235, 466, 898), (75, 80, 440, 934, 933, 937, 939, 943), (112, 108, 452, 448), (235, 231, 471, 466), (129, 840, 887, 960, 958, 956, 953, 952), (96, 112, 448, 442), (231, 227, 469, 471), (906, 896, 457, 907), (92, 83, 446, 445), (227, 223, 465, 469), (895, 931, 487, 461), (80, 96, 442, 440), (223, 872, 902, 465), (906, 907, 481, 905), (905, 481, 480, 909), (909, 480, 914, 911), (912, 479, 477, 915), (157, 162, 456, 472, 474, 475, 476, 473), (921, 488, 926, 919), (920, 491, 490, 927), (927, 490, 489, 929), (929, 489, 487, 931), (165, 169, 482, 484, 485, 486, 483, 460), (492, 935, 501, 494), (494, 501, 500, 495), (495, 500, 942, 940), (496, 499, 497, 493), (492, 880, 441, 935), (949, 508, 954, 947), (948, 511, 510, 955), (955, 510, 509, 957), (957, 509, 507, 959), (83, 87, 502, 504, 505, 506, 503, 446), (516, 602, 621, 517, 514, 513), (596, 607, 516), (559, 540, 522, 579), (517, 627, 671, 519, 515, 514), (632, 637, 517), (646, 657, 518), (607, 612, 516), (597, 539, 544, 606), (606, 544, 554, 611), (611, 554, 553, 616), (622, 601, 541, 558), (622, 558, 563, 631), (631, 563, 573, 636), (636, 573, 572, 641), (672, 626, 560, 578), (531, 656, 647, 521), (524, 661, 656, 531), (523, 666, 661, 524), (657, 662, 518), (588, 681, 672, 578), (581, 686, 681, 588), (580, 691, 686, 581), (682, 687, 519), (520, 523, 526, 525), (523, 524, 961, 526), (525, 526, 962, 535), (526, 961, 963, 962), (521, 529, 532, 531), (529, 530, 965, 532), (531, 532, 527, 524), (532, 965, 964, 527), (522, 534, 537, 536), (534, 535, 538, 537), (536, 537, 533, 530), (537, 538, 528, 533), (539, 542, 545, 544), (542, 543, 966, 545), (544, 545, 967, 554), (545, 966, 968, 967), (540, 548, 551, 550), (548, 549, 970, 551), (550, 551, 546, 543), (551, 970, 969, 546), (541, 553, 556, 555), (553, 554, 557, 556), (555, 556, 552, 549), (556, 557, 547, 552), (558, 561, 564, 563), (561, 562, 971, 564), (563, 564, 972, 573), (564, 971, 973, 972), (559, 567, 570, 569), (567, 568, 975, 570), (569, 570, 565, 562), (570, 975, 974, 565), (560, 572, 575, 574), (572, 573, 576, 575), (574, 575, 571, 568), (575, 576, 566, 571), (577, 580, 583, 582), (580, 581, 976, 583), (582, 583, 977, 592), (583, 976, 978, 977), (578, 586, 589, 588), (586, 587, 980, 589), (588, 589, 584, 581), (589, 980, 979, 584), (579, 591, 594, 593), (591, 592, 595, 594), (593, 594, 590, 587), (594, 595, 585, 590), (522, 540, 550, 534), (534, 550, 543, 535), (535, 543, 542, 525), (525, 542, 539, 520), (540, 559, 569, 548), (548, 569, 562, 549), (549, 562, 561, 555), (555, 561, 558, 541), (579, 522, 536, 591), (591, 536, 530, 592), (592, 530, 529, 582), (582, 529, 521, 577), (559, 579, 593, 567), (567, 593, 587, 568), (568, 587, 586, 574), (574, 586, 578, 560), (641, 572, 560, 626), (637, 642, 517), (519, 677, 646, 518, 512, 515), (642, 627, 517), (692, 677, 519), (687, 692, 519), (577, 676, 691, 580), (597, 651, 520, 539), (612, 617, 516), (621, 632, 517), (617, 602, 516), (667, 652, 518), (671, 682, 519), (662, 667, 518), (647, 676, 577, 521), (616, 553, 541, 601), (597, 606, 608, 600), (600, 608, 609, 599), (599, 609, 610, 598), (598, 610, 607, 596), (606, 611, 613, 608), (608, 613, 614, 609), (609, 614, 615, 610), (610, 615, 612, 607), (611, 616, 618, 613), (613, 618, 619, 614), (614, 619, 620, 615), (615, 620, 617, 612), (616, 601, 603, 618), (618, 603, 604, 619), (619, 604, 605, 620), (620, 605, 602, 617), (622, 631, 633, 625), (625, 633, 634, 624), (624, 634, 635, 623), (623, 635, 632, 621), (631, 636, 638, 633), (633, 638, 639, 634), (634, 639, 640, 635), (635, 640, 637, 632), (636, 641, 643, 638), (638, 643, 644, 639), (639, 644, 645, 640), (640, 645, 642, 637), (641, 626, 628, 643), (643, 628, 629, 644), (644, 629, 630, 645), (645, 630, 627, 642), (647, 656, 658, 650), (650, 658, 659, 649), (649, 659, 660, 648), (648, 660, 657, 646), (656, 661, 663, 658), (658, 663, 664, 659), (659, 664, 665, 660), (660, 665, 662, 657), (661, 666, 668, 663), (663, 668, 669, 664), (664, 669, 670, 665), (665, 670, 667, 662), (666, 651, 653, 668), (668, 653, 654, 669), (669, 654, 655, 670), (670, 655, 652, 667), (672, 681, 683, 675), (675, 683, 684, 674), (674, 684, 685, 673), (673, 685, 682, 671), (681, 686, 688, 683), (683, 688, 689, 684), (684, 689, 690, 685), (685, 690, 687, 682), (686, 691, 693, 688), (688, 693, 694, 689), (689, 694, 695, 690), (690, 695, 692, 687), (691, 676, 678, 693), (693, 678, 679, 694), (694, 679, 680, 695), (695, 680, 677, 692), (596, 652, 655, 598), (598, 655, 654, 599), (599, 654, 653, 600), (600, 653, 651, 597), (601, 622, 625, 603), (603, 625, 624, 604), (604, 624, 623, 605), (605, 623, 621, 602), (626, 672, 675, 628), (628, 675, 674, 629), (629, 674, 673, 630), (630, 673, 671, 627), (646, 677, 680, 648), (648, 680, 679, 649), (649, 679, 678, 650), (650, 678, 676, 647), (518, 652, 596, 516, 513, 512)])
me_cube.polygons.foreach_set('use_smooth', [True] * 654)
me_cube.materials.append(mat_material)
me_cube.use_remesh_preserve_volume = False
me_cube.use_remesh_preserve_attributes = False
me_cube.use_mirror_vertex_groups = False
me_cube.update()

# ---- objects
ob_cube = bpy.data.objects.new('Cube', me_cube)

# ---- transforms, parenting, visibility, modifiers, constraints
ob_cube.location = (0.0, 0.0, 0.0)
ob_cube.lock_rotations_4d = False
ob_cube.empty_display_type = 'ARROWS'
ob_cube.lineart.crease_threshold = 0.0

# ---- collection membership
col_collection_1.objects.link(ob_cube)

# ---- scene / render settings (as saved in the file)
scene.frame_start = 1; scene.frame_end = 250; scene.frame_set(1)
scene.render.engine = 'BLENDER_EEVEE_NEXT'
scene.render.resolution_percentage = 50
scene.render.dither_intensity = 0.0
scene.cycles.use_denoising = False
scene.cycles.samples = 128
scene.cycles.sampling_pattern = 'TABULATED_SOBOL'
scene.cycles.light_sampling_threshold = 0.0
scene.cycles.use_adaptive_sampling = False
scene.cycles.use_light_tree = False
scene.cycles.blur_glossy = 0.0
scene.cycles.sample_clamp_indirect = 0.0
scene.view_settings.view_transform = 'Standard'
bpy.context.view_layer.update()

# ---- added for rendering (the .blend has no active camera and no usable light): camera, sun
cam_auto = bpy.data.cameras.new('AutoCamera')
cam_auto.lens = 50.0
cam_auto.sensor_width = 36.0
cam_auto.clip_end = 1000.0
ob_auto_camera = bpy.data.objects.new('AutoCamera', cam_auto)
scene.collection.objects.link(ob_auto_camera)
ob_auto_camera.location = (8.11721, -10.2381, 6.49377)
ob_auto_camera.rotation_euler = (1.09748, -7.21219e-08, 0.694738)
scene.camera = ob_auto_camera
light_auto_sun = bpy.data.lights.new('AutoSun', 'SUN')
light_auto_sun.energy = 3.0
light_auto_sun.angle = 0.0523599
ob_auto_sun = bpy.data.objects.new('AutoSun', light_auto_sun)
scene.collection.objects.link(ob_auto_sun)
ob_auto_sun.rotation_euler = (0.872665, 0.174533, 0.523599)
bpy.context.view_layer.update()
